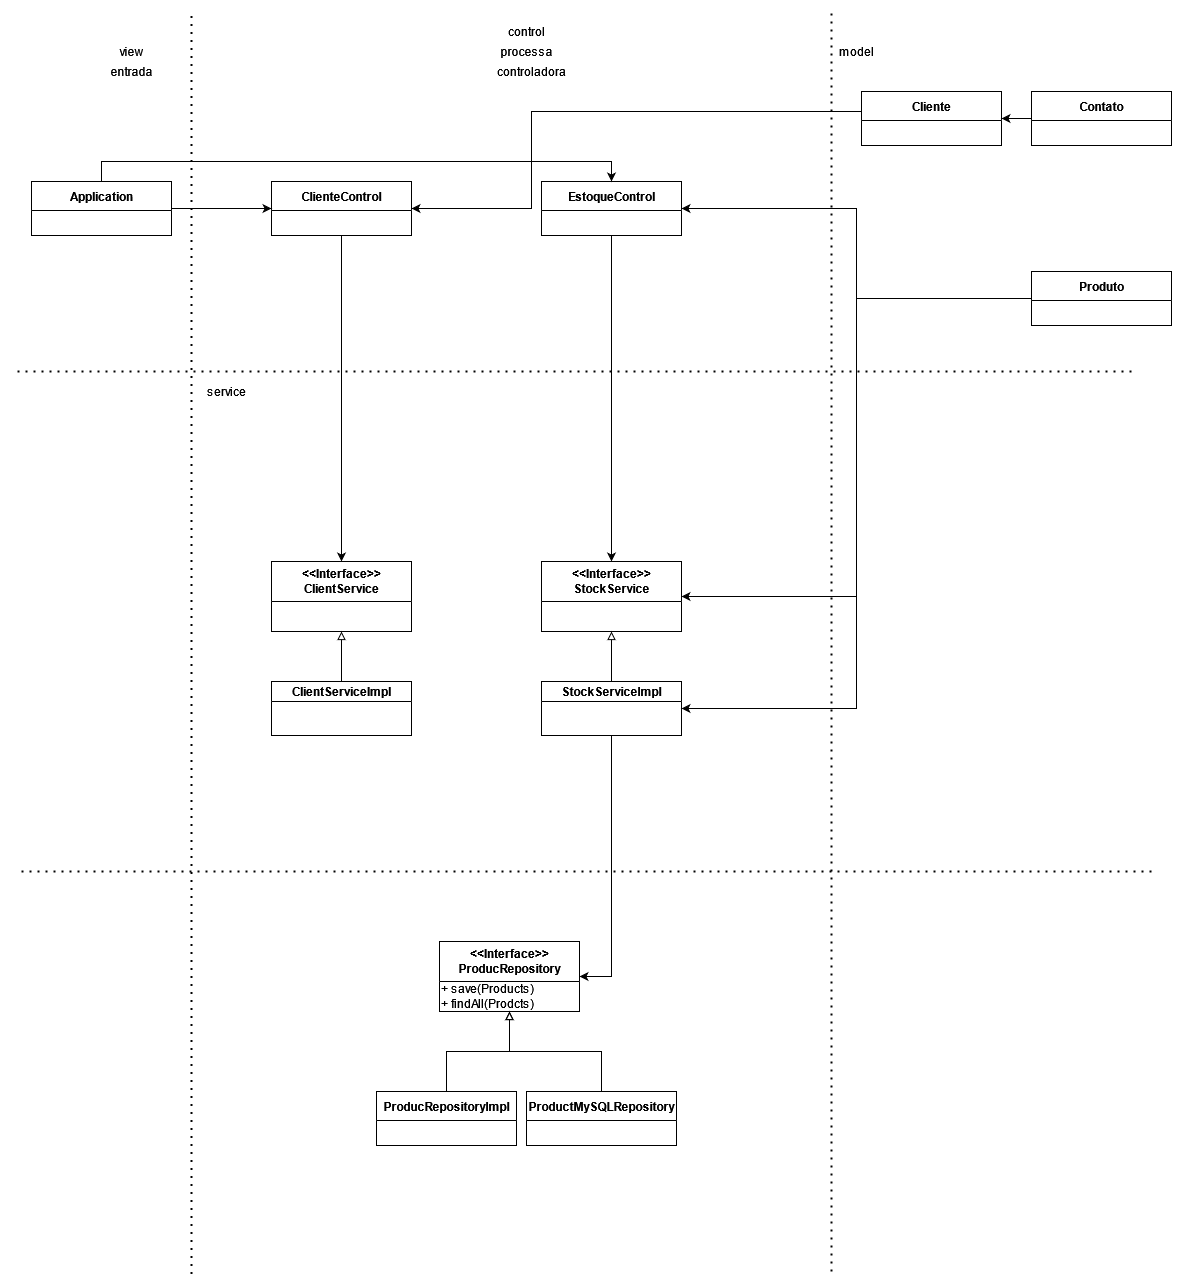

The diagram above was exported from draw.io. Its source (the exported page's mxGraphModel, read from the mxfile embedded in the PNG):
<mxGraphModel dx="2889" dy="2292" grid="1" gridSize="10" guides="1" tooltips="1" connect="1" arrows="1" fold="1" page="1" pageScale="1" pageWidth="827" pageHeight="1169" math="0" shadow="0">
  <root>
    <mxCell id="0" />
    <mxCell id="1" parent="0" />
    <mxCell id="fQ9V5Xf4yJHLa-6Nb99S-56" style="edgeStyle=orthogonalEdgeStyle;rounded=0;orthogonalLoop=1;jettySize=auto;html=1;entryX=1;entryY=0.5;entryDx=0;entryDy=0;endArrow=classic;endFill=1;" edge="1" parent="1" source="xTWkUpVHs3H7i52jX0hL-27" target="xTWkUpVHs3H7i52jX0hL-50">
      <mxGeometry relative="1" as="geometry" />
    </mxCell>
    <mxCell id="fQ9V5Xf4yJHLa-6Nb99S-57" style="edgeStyle=orthogonalEdgeStyle;rounded=0;orthogonalLoop=1;jettySize=auto;html=1;entryX=1;entryY=0.5;entryDx=0;entryDy=0;endArrow=classic;endFill=1;" edge="1" parent="1" source="xTWkUpVHs3H7i52jX0hL-27" target="xTWkUpVHs3H7i52jX0hL-61">
      <mxGeometry relative="1" as="geometry" />
    </mxCell>
    <mxCell id="fQ9V5Xf4yJHLa-6Nb99S-58" style="edgeStyle=orthogonalEdgeStyle;rounded=0;orthogonalLoop=1;jettySize=auto;html=1;entryX=1;entryY=0.5;entryDx=0;entryDy=0;endArrow=classic;endFill=1;" edge="1" parent="1" source="xTWkUpVHs3H7i52jX0hL-27" target="fQ9V5Xf4yJHLa-6Nb99S-44">
      <mxGeometry relative="1" as="geometry" />
    </mxCell>
    <mxCell id="xTWkUpVHs3H7i52jX0hL-27" value="Produto" style="swimlane;fontStyle=1;align=center;verticalAlign=middle;childLayout=stackLayout;horizontal=1;startSize=29;horizontalStack=0;resizeParent=1;resizeParentMax=0;resizeLast=0;collapsible=0;marginBottom=0;html=1;" parent="1" vertex="1">
      <mxGeometry x="890" y="-760" width="140" height="54" as="geometry" />
    </mxCell>
    <mxCell id="fQ9V5Xf4yJHLa-6Nb99S-55" style="edgeStyle=orthogonalEdgeStyle;rounded=0;orthogonalLoop=1;jettySize=auto;html=1;entryX=1;entryY=0.5;entryDx=0;entryDy=0;endArrow=classic;endFill=1;" edge="1" parent="1" source="xTWkUpVHs3H7i52jX0hL-30" target="xTWkUpVHs3H7i52jX0hL-48">
      <mxGeometry relative="1" as="geometry">
        <Array as="points">
          <mxPoint x="660" y="-920" />
          <mxPoint x="390" y="-920" />
          <mxPoint x="390" y="-823" />
        </Array>
      </mxGeometry>
    </mxCell>
    <mxCell id="xTWkUpVHs3H7i52jX0hL-30" value="Cliente" style="swimlane;fontStyle=1;align=center;verticalAlign=middle;childLayout=stackLayout;horizontal=1;startSize=29;horizontalStack=0;resizeParent=1;resizeParentMax=0;resizeLast=0;collapsible=0;marginBottom=0;html=1;" parent="1" vertex="1">
      <mxGeometry x="720" y="-940" width="140" height="54" as="geometry" />
    </mxCell>
    <mxCell id="xTWkUpVHs3H7i52jX0hL-33" style="edgeStyle=orthogonalEdgeStyle;rounded=0;orthogonalLoop=1;jettySize=auto;html=1;" parent="1" source="xTWkUpVHs3H7i52jX0hL-32" target="xTWkUpVHs3H7i52jX0hL-30" edge="1">
      <mxGeometry relative="1" as="geometry" />
    </mxCell>
    <mxCell id="xTWkUpVHs3H7i52jX0hL-32" value="Contato" style="swimlane;fontStyle=1;align=center;verticalAlign=middle;childLayout=stackLayout;horizontal=1;startSize=29;horizontalStack=0;resizeParent=1;resizeParentMax=0;resizeLast=0;collapsible=0;marginBottom=0;html=1;" parent="1" vertex="1">
      <mxGeometry x="890" y="-940" width="140" height="54" as="geometry" />
    </mxCell>
    <mxCell id="xTWkUpVHs3H7i52jX0hL-38" value="" style="endArrow=none;dashed=1;html=1;dashPattern=1 3;strokeWidth=2;" parent="1" edge="1">
      <mxGeometry width="50" height="50" relative="1" as="geometry">
        <mxPoint x="50" y="242.5" as="sourcePoint" />
        <mxPoint x="50" y="-1020" as="targetPoint" />
        <Array as="points">
          <mxPoint x="50" y="-670" />
        </Array>
      </mxGeometry>
    </mxCell>
    <mxCell id="xTWkUpVHs3H7i52jX0hL-39" value="" style="endArrow=none;dashed=1;html=1;dashPattern=1 3;strokeWidth=2;" parent="1" edge="1">
      <mxGeometry width="50" height="50" relative="1" as="geometry">
        <mxPoint x="690" y="240" as="sourcePoint" />
        <mxPoint x="690" y="-1020" as="targetPoint" />
      </mxGeometry>
    </mxCell>
    <mxCell id="xTWkUpVHs3H7i52jX0hL-41" value="processa" style="text;html=1;align=center;verticalAlign=middle;resizable=0;points=[];autosize=1;" parent="1" vertex="1">
      <mxGeometry x="350" y="-990" width="70" height="20" as="geometry" />
    </mxCell>
    <mxCell id="xTWkUpVHs3H7i52jX0hL-42" value="entrada" style="text;html=1;align=center;verticalAlign=middle;resizable=0;points=[];autosize=1;" parent="1" vertex="1">
      <mxGeometry x="-40" y="-970" width="60" height="20" as="geometry" />
    </mxCell>
    <mxCell id="xTWkUpVHs3H7i52jX0hL-43" value="view" style="text;html=1;align=center;verticalAlign=middle;resizable=0;points=[];autosize=1;" parent="1" vertex="1">
      <mxGeometry x="-30" y="-990" width="40" height="20" as="geometry" />
    </mxCell>
    <mxCell id="xTWkUpVHs3H7i52jX0hL-44" value="control" style="text;html=1;align=center;verticalAlign=middle;resizable=0;points=[];autosize=1;" parent="1" vertex="1">
      <mxGeometry x="360" y="-1010" width="50" height="20" as="geometry" />
    </mxCell>
    <mxCell id="xTWkUpVHs3H7i52jX0hL-45" value="" style="endArrow=none;dashed=1;html=1;dashPattern=1 3;strokeWidth=2;" parent="1" edge="1">
      <mxGeometry width="50" height="50" relative="1" as="geometry">
        <mxPoint x="1010" y="-160" as="sourcePoint" />
        <mxPoint x="-120" y="-160" as="targetPoint" />
      </mxGeometry>
    </mxCell>
    <mxCell id="xTWkUpVHs3H7i52jX0hL-47" value="controladora" style="text;html=1;align=center;verticalAlign=middle;resizable=0;points=[];autosize=1;" parent="1" vertex="1">
      <mxGeometry x="350" y="-970" width="80" height="20" as="geometry" />
    </mxCell>
    <mxCell id="fQ9V5Xf4yJHLa-6Nb99S-52" style="edgeStyle=orthogonalEdgeStyle;rounded=0;orthogonalLoop=1;jettySize=auto;html=1;endArrow=classic;endFill=1;exitX=0.5;exitY=1;exitDx=0;exitDy=0;" edge="1" parent="1" source="xTWkUpVHs3H7i52jX0hL-50" target="xTWkUpVHs3H7i52jX0hL-61">
      <mxGeometry relative="1" as="geometry">
        <Array as="points">
          <mxPoint x="470" y="-780" />
          <mxPoint x="470" y="-780" />
        </Array>
      </mxGeometry>
    </mxCell>
    <mxCell id="fQ9V5Xf4yJHLa-6Nb99S-53" style="edgeStyle=orthogonalEdgeStyle;rounded=0;orthogonalLoop=1;jettySize=auto;html=1;endArrow=classic;endFill=1;" edge="1" parent="1" source="xTWkUpVHs3H7i52jX0hL-48" target="fQ9V5Xf4yJHLa-6Nb99S-43">
      <mxGeometry relative="1" as="geometry" />
    </mxCell>
    <mxCell id="xTWkUpVHs3H7i52jX0hL-48" value="ClienteControl" style="swimlane;fontStyle=1;align=center;verticalAlign=middle;childLayout=stackLayout;horizontal=1;startSize=29;horizontalStack=0;resizeParent=1;resizeParentMax=0;resizeLast=0;collapsible=0;marginBottom=0;html=1;" parent="1" vertex="1">
      <mxGeometry x="130" y="-850" width="140" height="54" as="geometry" />
    </mxCell>
    <mxCell id="xTWkUpVHs3H7i52jX0hL-50" value="EstoqueControl" style="swimlane;fontStyle=1;align=center;verticalAlign=middle;childLayout=stackLayout;horizontal=1;startSize=29;horizontalStack=0;resizeParent=1;resizeParentMax=0;resizeLast=0;collapsible=0;marginBottom=0;html=1;" parent="1" vertex="1">
      <mxGeometry x="400" y="-850" width="140" height="54" as="geometry" />
    </mxCell>
    <mxCell id="xTWkUpVHs3H7i52jX0hL-55" style="edgeStyle=orthogonalEdgeStyle;rounded=0;orthogonalLoop=1;jettySize=auto;html=1;entryX=0;entryY=0.5;entryDx=0;entryDy=0;" parent="1" source="xTWkUpVHs3H7i52jX0hL-54" target="xTWkUpVHs3H7i52jX0hL-48" edge="1">
      <mxGeometry relative="1" as="geometry" />
    </mxCell>
    <mxCell id="xTWkUpVHs3H7i52jX0hL-56" style="edgeStyle=orthogonalEdgeStyle;rounded=0;orthogonalLoop=1;jettySize=auto;html=1;entryX=0.5;entryY=0;entryDx=0;entryDy=0;" parent="1" source="xTWkUpVHs3H7i52jX0hL-54" target="xTWkUpVHs3H7i52jX0hL-50" edge="1">
      <mxGeometry relative="1" as="geometry">
        <Array as="points">
          <mxPoint x="-40" y="-870" />
          <mxPoint x="470" y="-870" />
        </Array>
      </mxGeometry>
    </mxCell>
    <mxCell id="xTWkUpVHs3H7i52jX0hL-54" value="Application" style="swimlane;fontStyle=1;align=center;verticalAlign=middle;childLayout=stackLayout;horizontal=1;startSize=29;horizontalStack=0;resizeParent=1;resizeParentMax=0;resizeLast=0;collapsible=0;marginBottom=0;html=1;" parent="1" vertex="1">
      <mxGeometry x="-110" y="-850" width="140" height="54" as="geometry" />
    </mxCell>
    <mxCell id="xTWkUpVHs3H7i52jX0hL-57" value="model" style="text;html=1;align=center;verticalAlign=middle;resizable=0;points=[];autosize=1;" parent="1" vertex="1">
      <mxGeometry x="690" y="-990" width="50" height="20" as="geometry" />
    </mxCell>
    <mxCell id="xTWkUpVHs3H7i52jX0hL-59" value="" style="endArrow=none;dashed=1;html=1;dashPattern=1 3;strokeWidth=2;" parent="1" edge="1">
      <mxGeometry width="50" height="50" relative="1" as="geometry">
        <mxPoint x="990" y="-660" as="sourcePoint" />
        <mxPoint x="-130" y="-660" as="targetPoint" />
      </mxGeometry>
    </mxCell>
    <mxCell id="xTWkUpVHs3H7i52jX0hL-60" value="service" style="text;html=1;align=center;verticalAlign=middle;resizable=0;points=[];autosize=1;" parent="1" vertex="1">
      <mxGeometry x="60" y="-650" width="50" height="20" as="geometry" />
    </mxCell>
    <mxCell id="xTWkUpVHs3H7i52jX0hL-61" value="&amp;lt;&amp;lt;Interface&amp;gt;&amp;gt;&lt;br&gt;StockService" style="swimlane;fontStyle=1;align=center;verticalAlign=middle;childLayout=stackLayout;horizontal=1;startSize=40;horizontalStack=0;resizeParent=1;resizeParentMax=0;resizeLast=0;collapsible=0;marginBottom=0;html=1;" parent="1" vertex="1">
      <mxGeometry x="400" y="-470" width="140" height="70" as="geometry" />
    </mxCell>
    <mxCell id="fQ9V5Xf4yJHLa-6Nb99S-51" style="edgeStyle=orthogonalEdgeStyle;rounded=0;orthogonalLoop=1;jettySize=auto;html=1;entryX=0.5;entryY=1;entryDx=0;entryDy=0;endArrow=block;endFill=0;" edge="1" parent="1" source="fQ9V5Xf4yJHLa-6Nb99S-3" target="fQ9V5Xf4yJHLa-6Nb99S-48">
      <mxGeometry relative="1" as="geometry" />
    </mxCell>
    <mxCell id="fQ9V5Xf4yJHLa-6Nb99S-3" value="ProducRepositoryImpl" style="swimlane;fontStyle=1;align=center;verticalAlign=middle;childLayout=stackLayout;horizontal=1;startSize=29;horizontalStack=0;resizeParent=1;resizeParentMax=0;resizeLast=0;collapsible=0;marginBottom=0;html=1;" vertex="1" parent="1">
      <mxGeometry x="235" y="60" width="140" height="54" as="geometry" />
    </mxCell>
    <mxCell id="fQ9V5Xf4yJHLa-6Nb99S-46" style="edgeStyle=orthogonalEdgeStyle;rounded=0;orthogonalLoop=1;jettySize=auto;html=1;entryX=0.5;entryY=1;entryDx=0;entryDy=0;endArrow=block;endFill=0;" edge="1" parent="1" source="fQ9V5Xf4yJHLa-6Nb99S-41" target="fQ9V5Xf4yJHLa-6Nb99S-43">
      <mxGeometry relative="1" as="geometry" />
    </mxCell>
    <mxCell id="fQ9V5Xf4yJHLa-6Nb99S-41" value="ClientServiceImpl" style="swimlane;fontStyle=1;align=center;verticalAlign=middle;childLayout=stackLayout;horizontal=1;startSize=20;horizontalStack=0;resizeParent=1;resizeParentMax=0;resizeLast=0;collapsible=0;marginBottom=0;html=1;" vertex="1" parent="1">
      <mxGeometry x="130" y="-350" width="140" height="54" as="geometry" />
    </mxCell>
    <mxCell id="fQ9V5Xf4yJHLa-6Nb99S-43" value="&amp;lt;&amp;lt;Interface&amp;gt;&amp;gt;&lt;br&gt;ClientService" style="swimlane;fontStyle=1;align=center;verticalAlign=middle;childLayout=stackLayout;horizontal=1;startSize=40;horizontalStack=0;resizeParent=1;resizeParentMax=0;resizeLast=0;collapsible=0;marginBottom=0;html=1;" vertex="1" parent="1">
      <mxGeometry x="130" y="-470" width="140" height="70" as="geometry" />
    </mxCell>
    <mxCell id="fQ9V5Xf4yJHLa-6Nb99S-45" style="edgeStyle=orthogonalEdgeStyle;rounded=0;orthogonalLoop=1;jettySize=auto;html=1;entryX=0.5;entryY=1;entryDx=0;entryDy=0;endArrow=block;endFill=0;" edge="1" parent="1" source="fQ9V5Xf4yJHLa-6Nb99S-44" target="xTWkUpVHs3H7i52jX0hL-61">
      <mxGeometry relative="1" as="geometry" />
    </mxCell>
    <mxCell id="fQ9V5Xf4yJHLa-6Nb99S-54" style="edgeStyle=orthogonalEdgeStyle;rounded=0;orthogonalLoop=1;jettySize=auto;html=1;entryX=1;entryY=0.5;entryDx=0;entryDy=0;endArrow=classic;endFill=1;" edge="1" parent="1" source="fQ9V5Xf4yJHLa-6Nb99S-44" target="fQ9V5Xf4yJHLa-6Nb99S-48">
      <mxGeometry relative="1" as="geometry" />
    </mxCell>
    <mxCell id="fQ9V5Xf4yJHLa-6Nb99S-44" value="StockServiceImpl" style="swimlane;fontStyle=1;align=center;verticalAlign=middle;childLayout=stackLayout;horizontal=1;startSize=20;horizontalStack=0;resizeParent=1;resizeParentMax=0;resizeLast=0;collapsible=0;marginBottom=0;html=1;" vertex="1" parent="1">
      <mxGeometry x="400" y="-350" width="140" height="54" as="geometry" />
    </mxCell>
    <mxCell id="fQ9V5Xf4yJHLa-6Nb99S-48" value="&amp;lt;&amp;lt;Interface&amp;gt;&amp;gt;&lt;br&gt;ProducRepository" style="swimlane;fontStyle=1;align=center;verticalAlign=middle;childLayout=stackLayout;horizontal=1;startSize=40;horizontalStack=0;resizeParent=1;resizeParentMax=0;resizeLast=0;collapsible=0;marginBottom=0;html=1;" vertex="1" parent="1">
      <mxGeometry x="298" y="-90" width="140" height="70" as="geometry" />
    </mxCell>
    <mxCell id="fQ9V5Xf4yJHLa-6Nb99S-69" value="+ save(Products)&lt;br&gt;+ findAll(Prodcts)" style="text;html=1;align=left;verticalAlign=middle;resizable=0;points=[];autosize=1;" vertex="1" parent="fQ9V5Xf4yJHLa-6Nb99S-48">
      <mxGeometry y="40" width="140" height="30" as="geometry" />
    </mxCell>
    <mxCell id="fQ9V5Xf4yJHLa-6Nb99S-50" style="edgeStyle=orthogonalEdgeStyle;rounded=0;orthogonalLoop=1;jettySize=auto;html=1;entryX=0.5;entryY=1;entryDx=0;entryDy=0;endArrow=block;endFill=0;" edge="1" parent="1" source="fQ9V5Xf4yJHLa-6Nb99S-49" target="fQ9V5Xf4yJHLa-6Nb99S-48">
      <mxGeometry relative="1" as="geometry" />
    </mxCell>
    <mxCell id="fQ9V5Xf4yJHLa-6Nb99S-49" value="ProductMySQLRepository" style="swimlane;fontStyle=1;align=center;verticalAlign=middle;childLayout=stackLayout;horizontal=1;startSize=29;horizontalStack=0;resizeParent=1;resizeParentMax=0;resizeLast=0;collapsible=0;marginBottom=0;html=1;" vertex="1" parent="1">
      <mxGeometry x="385" y="60" width="150" height="54" as="geometry" />
    </mxCell>
  </root>
</mxGraphModel>